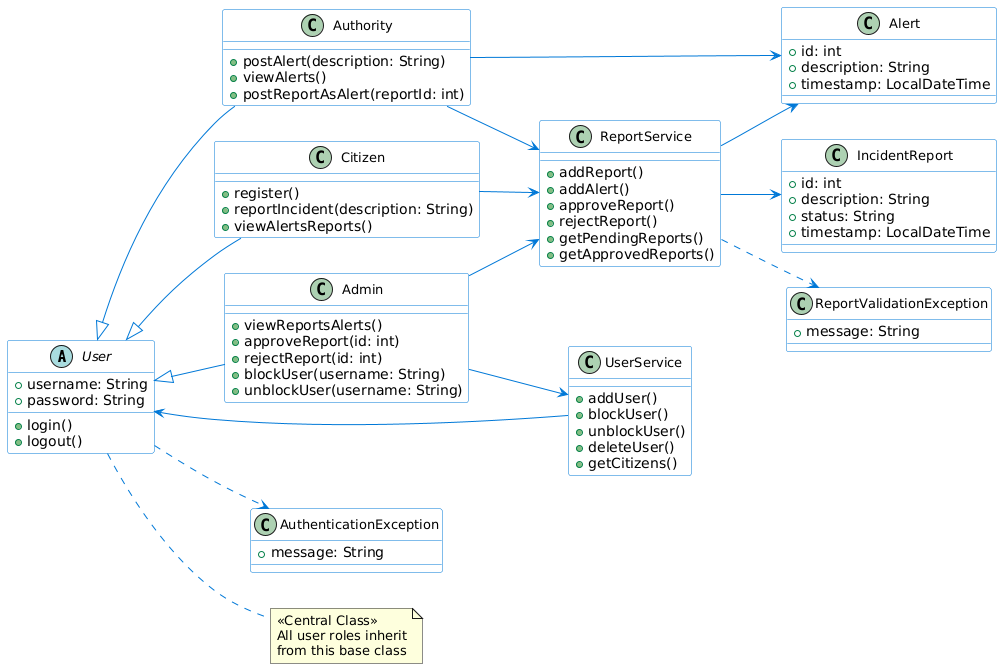

The diagram above was rendered by PlantUML. Its source (embedded in the PNG):
@startuml
skinparam class {
    BackgroundColor White
    BorderColor #0078D7
    ArrowColor #0078D7
    FontSize 13
}

' ================== CORE ENTITY ==================
abstract class User {
  + username: String
  + password: String
  + login()
  + logout()
}

' ================= USER ROLES ===================
class Admin {
  + viewReportsAlerts()
  + approveReport(id: int)
  + rejectReport(id: int)
  + blockUser(username: String)
  + unblockUser(username: String)
}

class Authority {
  + postAlert(description: String)
  + viewAlerts()
  + postReportAsAlert(reportId: int)
}

class Citizen {
  + register()
  + reportIncident(description: String)
  + viewAlertsReports()
}

' =============== DATA ENTITIES ==================
class IncidentReport {
  + id: int
  + description: String
  + status: String
  + timestamp: LocalDateTime
}

class Alert {
  + id: int
  + description: String
  + timestamp: LocalDateTime
}

' ================ SERVICES ======================
class ReportService {
  + addReport()
  + addAlert()
  + approveReport()
  + rejectReport()
  + getPendingReports()
  + getApprovedReports()
}

class UserService {
  + addUser()
  + blockUser()
  + unblockUser()
  + deleteUser()
  + getCitizens()
}

' ============= EXCEPTIONS ======================
class AuthenticationException {
  + message: String
}

class ReportValidationException {
  + message: String
}

' ============= RELATIONSHIPS ===================
User <|-- Admin
User <|-- Authority
User <|-- Citizen

Admin --> ReportService
Admin --> UserService

Authority --> ReportService
Authority --> Alert

Citizen --> ReportService

ReportService --> IncidentReport
ReportService --> Alert

UserService --> User

User ..> AuthenticationException
ReportService ..> ReportValidationException

' Layout improvements
left to right direction

together {
  class Admin
  class Authority
  class Citizen
}

together {
  class IncidentReport
  class Alert
}

together {
  class ReportService
  class UserService
}

note right of User
  <<Central Class>>
  All user roles inherit
  from this base class
end note
@enduml